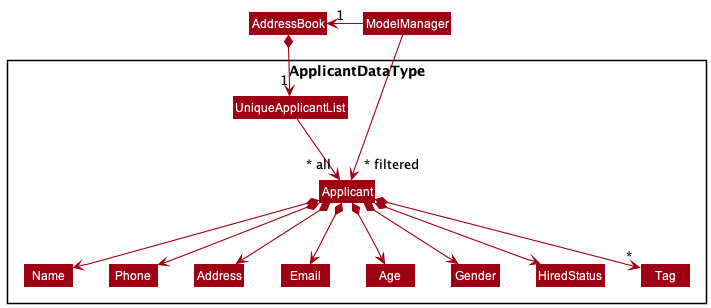

The diagram above was rendered by PlantUML. Its source (embedded in the PNG):
@startuml
!include style.puml
skinparam arrowThickness 1.1
skinparam arrowColor MODEL_COLOR
skinparam classBackgroundColor MODEL_COLOR

Class AddressBook
Class ModelManager

Package ApplicantDataType <<Rectangle>>{

Class UniqueApplicantList
Class Applicant
Class Address
Class Email
Class Age
Class Gender
Class Name
Class Phone
Class HiredStatus
Class Tag
}

ModelManager -->"~* filtered" Applicant

AddressBook *--> "1" UniqueApplicantList
UniqueApplicantList --> "~* all" Applicant
Applicant *--> Name
Applicant *--> Phone
Applicant *--> Email
Applicant *--> Age
Applicant *--> Gender
Applicant *--> Address
Applicant *--> HiredStatus
Applicant *--> "*" Tag

Name -[hidden]right-> Phone
Phone -[hidden]right-> Address
Address -[hidden]right-> Email

ModelManager -left-> "1" AddressBook

@enduml